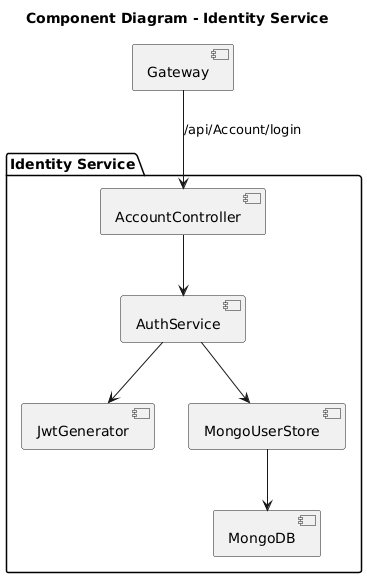

The diagram above was rendered by PlantUML. Its source (embedded in the PNG):
@startuml
title Component Diagram - Identity Service

package "Identity Service" {
  [AccountController] --> [AuthService]
  [AuthService] --> [JwtGenerator]
  [AuthService] --> [MongoUserStore]

  [MongoUserStore] --> [MongoDB]
}

[Gateway] --> [AccountController] : /api/Account/login
@enduml